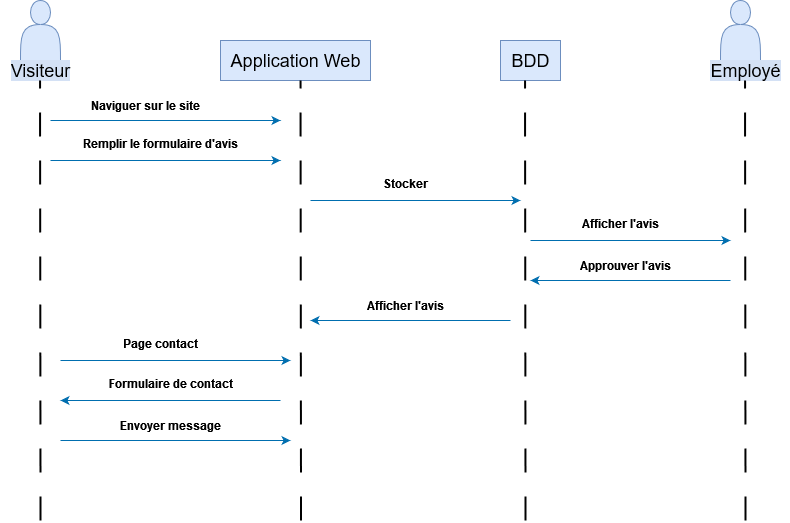

The diagram above was exported from draw.io. Its source (the exported page's mxGraphModel, read from the mxfile embedded in the PNG):
<mxGraphModel dx="1114" dy="593" grid="1" gridSize="10" guides="1" tooltips="1" connect="1" arrows="1" fold="1" page="1" pageScale="1" pageWidth="850" pageHeight="1100" background="#ffffff" math="0" shadow="0">
  <root>
    <mxCell id="0" />
    <mxCell id="1" parent="0" />
    <mxCell id="-89CUEJHJwiQOFBMA_c9-1" value="" style="shape=actor;whiteSpace=wrap;html=1;fillColor=#dae8fc;strokeColor=#6c8ebf;fontSize=12;" vertex="1" parent="1">
      <mxGeometry x="40" width="40" height="60" as="geometry" />
    </mxCell>
    <mxCell id="-89CUEJHJwiQOFBMA_c9-2" value="Visiteur" style="text;html=1;align=center;verticalAlign=middle;resizable=0;points=[];autosize=1;strokeColor=none;fillColor=none;labelBackgroundColor=#D4E1F5;fontSize=18;" vertex="1" parent="1">
      <mxGeometry x="20" y="50" width="80" height="40" as="geometry" />
    </mxCell>
    <mxCell id="-89CUEJHJwiQOFBMA_c9-3" value="" style="shape=actor;whiteSpace=wrap;html=1;fillColor=#dae8fc;strokeColor=#6c8ebf;" vertex="1" parent="1">
      <mxGeometry x="740" width="40" height="60" as="geometry" />
    </mxCell>
    <mxCell id="-89CUEJHJwiQOFBMA_c9-4" value="Employé" style="text;html=1;align=center;verticalAlign=middle;resizable=0;points=[];autosize=1;strokeColor=none;fillColor=none;labelBackgroundColor=#D4E1F5;fontSize=18;" vertex="1" parent="1">
      <mxGeometry x="720" y="50" width="90" height="40" as="geometry" />
    </mxCell>
    <mxCell id="-89CUEJHJwiQOFBMA_c9-5" value="Application Web" style="text;html=1;align=center;verticalAlign=middle;resizable=0;points=[];autosize=1;strokeColor=#6c8ebf;fillColor=#dae8fc;fontSize=18;" vertex="1" parent="1">
      <mxGeometry x="240" y="40" width="150" height="40" as="geometry" />
    </mxCell>
    <mxCell id="-89CUEJHJwiQOFBMA_c9-6" value="BDD" style="text;html=1;align=center;verticalAlign=middle;resizable=0;points=[];autosize=1;strokeColor=#6c8ebf;fillColor=#dae8fc;labelBackgroundColor=none;fontSize=18;" vertex="1" parent="1">
      <mxGeometry x="520" y="40" width="60" height="40" as="geometry" />
    </mxCell>
    <mxCell id="-89CUEJHJwiQOFBMA_c9-7" value="" style="endArrow=none;dashed=1;html=1;dashPattern=12 12;strokeWidth=2;rounded=0;" edge="1" parent="1">
      <mxGeometry width="50" height="50" relative="1" as="geometry">
        <mxPoint x="60" y="520" as="sourcePoint" />
        <mxPoint x="59.5" y="80" as="targetPoint" />
      </mxGeometry>
    </mxCell>
    <mxCell id="-89CUEJHJwiQOFBMA_c9-8" value="" style="endArrow=none;dashed=1;html=1;dashPattern=12 12;strokeWidth=2;rounded=0;" edge="1" parent="1">
      <mxGeometry width="50" height="50" relative="1" as="geometry">
        <mxPoint x="765" y="520" as="sourcePoint" />
        <mxPoint x="764.5" y="80" as="targetPoint" />
      </mxGeometry>
    </mxCell>
    <mxCell id="-89CUEJHJwiQOFBMA_c9-9" value="" style="endArrow=none;dashed=1;html=1;dashPattern=12 12;strokeWidth=2;rounded=0;" edge="1" parent="1">
      <mxGeometry width="50" height="50" relative="1" as="geometry">
        <mxPoint x="545" y="520" as="sourcePoint" />
        <mxPoint x="544.5" y="80" as="targetPoint" />
      </mxGeometry>
    </mxCell>
    <mxCell id="-89CUEJHJwiQOFBMA_c9-10" value="" style="endArrow=none;dashed=1;html=1;dashPattern=12 12;strokeWidth=2;rounded=0;" edge="1" parent="1">
      <mxGeometry width="50" height="50" relative="1" as="geometry">
        <mxPoint x="320.5" y="520" as="sourcePoint" />
        <mxPoint x="320" y="80" as="targetPoint" />
      </mxGeometry>
    </mxCell>
    <mxCell id="-89CUEJHJwiQOFBMA_c9-11" value="" style="endArrow=classic;html=1;rounded=0;fillColor=#1ba1e2;strokeColor=#006EAF;" edge="1" parent="1">
      <mxGeometry width="50" height="50" relative="1" as="geometry">
        <mxPoint x="70" y="120" as="sourcePoint" />
        <mxPoint x="300" y="120" as="targetPoint" />
      </mxGeometry>
    </mxCell>
    <mxCell id="-89CUEJHJwiQOFBMA_c9-12" value="&lt;b&gt;Naviguer sur le site&lt;/b&gt;" style="text;html=1;align=center;verticalAlign=middle;resizable=0;points=[];autosize=1;strokeColor=none;fillColor=none;" vertex="1" parent="1">
      <mxGeometry x="100" y="90" width="130" height="30" as="geometry" />
    </mxCell>
    <mxCell id="-89CUEJHJwiQOFBMA_c9-13" value="" style="endArrow=classic;html=1;rounded=0;fillColor=#1ba1e2;strokeColor=#006EAF;" edge="1" parent="1">
      <mxGeometry width="50" height="50" relative="1" as="geometry">
        <mxPoint x="70" y="160" as="sourcePoint" />
        <mxPoint x="300" y="160" as="targetPoint" />
      </mxGeometry>
    </mxCell>
    <mxCell id="-89CUEJHJwiQOFBMA_c9-14" value="&lt;b&gt;Remplir le formulaire d'avis&lt;br&gt;&lt;/b&gt;" style="text;html=1;align=center;verticalAlign=middle;resizable=0;points=[];autosize=1;strokeColor=none;fillColor=none;" vertex="1" parent="1">
      <mxGeometry x="90" y="128" width="180" height="30" as="geometry" />
    </mxCell>
    <mxCell id="-89CUEJHJwiQOFBMA_c9-15" value="" style="endArrow=classic;html=1;rounded=0;fillColor=#1ba1e2;strokeColor=#006EAF;" edge="1" parent="1">
      <mxGeometry width="50" height="50" relative="1" as="geometry">
        <mxPoint x="330" y="200" as="sourcePoint" />
        <mxPoint x="540" y="200" as="targetPoint" />
      </mxGeometry>
    </mxCell>
    <mxCell id="-89CUEJHJwiQOFBMA_c9-16" value="&lt;b&gt;Stocker &lt;br&gt;&lt;/b&gt;" style="text;html=1;align=center;verticalAlign=middle;resizable=0;points=[];autosize=1;strokeColor=none;fillColor=none;" vertex="1" parent="1">
      <mxGeometry x="390" y="168" width="70" height="30" as="geometry" />
    </mxCell>
    <mxCell id="-89CUEJHJwiQOFBMA_c9-18" value="" style="endArrow=classic;html=1;rounded=0;fillColor=#1ba1e2;strokeColor=#006EAF;" edge="1" parent="1">
      <mxGeometry width="50" height="50" relative="1" as="geometry">
        <mxPoint x="550" y="240" as="sourcePoint" />
        <mxPoint x="750" y="240" as="targetPoint" />
      </mxGeometry>
    </mxCell>
    <mxCell id="-89CUEJHJwiQOFBMA_c9-19" value="&lt;b&gt;Afficher l'avis&lt;br&gt;&lt;/b&gt;" style="text;html=1;align=center;verticalAlign=middle;resizable=0;points=[];autosize=1;strokeColor=none;fillColor=none;" vertex="1" parent="1">
      <mxGeometry x="590" y="208" width="100" height="30" as="geometry" />
    </mxCell>
    <mxCell id="-89CUEJHJwiQOFBMA_c9-20" value="" style="endArrow=classic;html=1;rounded=0;fillColor=#1ba1e2;strokeColor=#006EAF;" edge="1" parent="1">
      <mxGeometry width="50" height="50" relative="1" as="geometry">
        <mxPoint x="750" y="280" as="sourcePoint" />
        <mxPoint x="550" y="280" as="targetPoint" />
      </mxGeometry>
    </mxCell>
    <mxCell id="-89CUEJHJwiQOFBMA_c9-21" value="&lt;b&gt;Approuver l'avis&lt;/b&gt;" style="text;html=1;align=center;verticalAlign=middle;resizable=0;points=[];autosize=1;strokeColor=none;fillColor=none;" vertex="1" parent="1">
      <mxGeometry x="590" y="250" width="110" height="30" as="geometry" />
    </mxCell>
    <mxCell id="-89CUEJHJwiQOFBMA_c9-22" value="" style="endArrow=classic;html=1;rounded=0;fillColor=#1ba1e2;strokeColor=#006EAF;" edge="1" parent="1">
      <mxGeometry width="50" height="50" relative="1" as="geometry">
        <mxPoint x="530" y="320" as="sourcePoint" />
        <mxPoint x="330" y="320" as="targetPoint" />
      </mxGeometry>
    </mxCell>
    <mxCell id="-89CUEJHJwiQOFBMA_c9-23" value="&lt;b&gt;Afficher l'avis&lt;br&gt;&lt;/b&gt;" style="text;html=1;align=center;verticalAlign=middle;resizable=0;points=[];autosize=1;strokeColor=none;fillColor=none;" vertex="1" parent="1">
      <mxGeometry x="375" y="290" width="100" height="30" as="geometry" />
    </mxCell>
    <mxCell id="-89CUEJHJwiQOFBMA_c9-24" value="" style="endArrow=classic;html=1;rounded=0;fillColor=#1ba1e2;strokeColor=#006EAF;" edge="1" parent="1">
      <mxGeometry width="50" height="50" relative="1" as="geometry">
        <mxPoint x="80" y="360" as="sourcePoint" />
        <mxPoint x="310" y="360" as="targetPoint" />
      </mxGeometry>
    </mxCell>
    <mxCell id="-89CUEJHJwiQOFBMA_c9-25" value="&lt;b&gt;Page contact&lt;br&gt;&lt;/b&gt;" style="text;html=1;align=center;verticalAlign=middle;resizable=0;points=[];autosize=1;strokeColor=none;fillColor=none;" vertex="1" parent="1">
      <mxGeometry x="130" y="328" width="100" height="30" as="geometry" />
    </mxCell>
    <mxCell id="-89CUEJHJwiQOFBMA_c9-27" value="" style="endArrow=classic;html=1;rounded=0;fillColor=#1ba1e2;strokeColor=#006EAF;" edge="1" parent="1">
      <mxGeometry width="50" height="50" relative="1" as="geometry">
        <mxPoint x="300" y="400" as="sourcePoint" />
        <mxPoint x="80" y="400" as="targetPoint" />
      </mxGeometry>
    </mxCell>
    <mxCell id="-89CUEJHJwiQOFBMA_c9-29" value="&lt;b&gt;Formulaire de contact&lt;br&gt;&lt;/b&gt;" style="text;html=1;align=center;verticalAlign=middle;resizable=0;points=[];autosize=1;strokeColor=none;fillColor=none;" vertex="1" parent="1">
      <mxGeometry x="115" y="368" width="150" height="30" as="geometry" />
    </mxCell>
    <mxCell id="-89CUEJHJwiQOFBMA_c9-30" value="" style="endArrow=classic;html=1;rounded=0;fillColor=#1ba1e2;strokeColor=#006EAF;" edge="1" parent="1">
      <mxGeometry width="50" height="50" relative="1" as="geometry">
        <mxPoint x="80" y="440" as="sourcePoint" />
        <mxPoint x="310" y="440" as="targetPoint" />
      </mxGeometry>
    </mxCell>
    <mxCell id="-89CUEJHJwiQOFBMA_c9-31" value="&lt;b&gt;Envoyer message&lt;br&gt;&lt;/b&gt;" style="text;html=1;align=center;verticalAlign=middle;resizable=0;points=[];autosize=1;strokeColor=none;fillColor=none;" vertex="1" parent="1">
      <mxGeometry x="130" y="410" width="120" height="30" as="geometry" />
    </mxCell>
  </root>
</mxGraphModel>